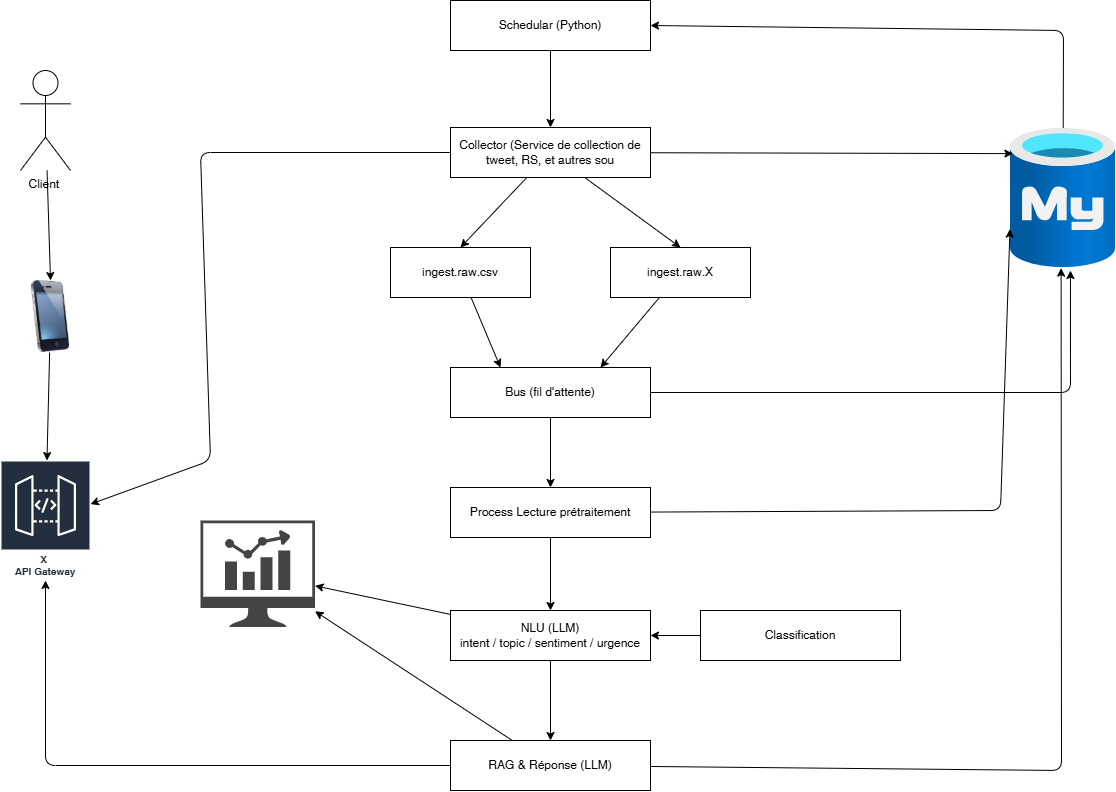

The diagram above was exported from draw.io. Its source (the exported page's mxGraphModel, read from the mxfile embedded in the PNG):
<mxGraphModel dx="1287" dy="750" grid="1" gridSize="10" guides="1" tooltips="1" connect="1" arrows="1" fold="1" page="1" pageScale="1" pageWidth="850" pageHeight="1100" math="0" shadow="0">
  <root>
    <mxCell id="0" />
    <mxCell id="1" parent="0" />
    <mxCell id="34" style="edgeStyle=none;html=1;entryX=0.5;entryY=0;entryDx=0;entryDy=0;" edge="1" parent="1" source="2" target="3">
      <mxGeometry relative="1" as="geometry">
        <mxPoint x="580" y="157.5" as="targetPoint" />
      </mxGeometry>
    </mxCell>
    <mxCell id="2" value="Schedular (Python)" style="rounded=0;whiteSpace=wrap;html=1;" vertex="1" parent="1">
      <mxGeometry x="480" y="30" width="200" height="50" as="geometry" />
    </mxCell>
    <mxCell id="36" style="edgeStyle=none;html=1;entryX=0.5;entryY=0;entryDx=0;entryDy=0;" edge="1" parent="1" source="3" target="24">
      <mxGeometry relative="1" as="geometry" />
    </mxCell>
    <mxCell id="37" style="edgeStyle=none;html=1;entryX=0.5;entryY=0;entryDx=0;entryDy=0;" edge="1" parent="1" source="3" target="23">
      <mxGeometry relative="1" as="geometry" />
    </mxCell>
    <mxCell id="54" style="edgeStyle=none;html=1;" edge="1" parent="1" source="3" target="20">
      <mxGeometry relative="1" as="geometry">
        <Array as="points">
          <mxPoint x="230" y="182" />
          <mxPoint x="240" y="490" />
        </Array>
      </mxGeometry>
    </mxCell>
    <mxCell id="3" value="Collector (Service de collection de tweet, RS, et autres sou" style="rounded=0;whiteSpace=wrap;html=1;" vertex="1" parent="1">
      <mxGeometry x="480" y="157" width="200" height="50" as="geometry" />
    </mxCell>
    <mxCell id="52" style="edgeStyle=none;html=1;entryX=0.5;entryY=0;entryDx=0;entryDy=0;" edge="1" parent="1" source="6" target="19">
      <mxGeometry relative="1" as="geometry" />
    </mxCell>
    <mxCell id="6" value="Client&amp;nbsp;" style="shape=umlActor;verticalLabelPosition=bottom;verticalAlign=top;html=1;outlineConnect=0;" vertex="1" parent="1">
      <mxGeometry x="50" y="100" width="50" height="100" as="geometry" />
    </mxCell>
    <mxCell id="53" style="edgeStyle=none;html=1;" edge="1" parent="1" source="19" target="20">
      <mxGeometry relative="1" as="geometry" />
    </mxCell>
    <mxCell id="19" value="" style="image;html=1;image=img/lib/clip_art/telecommunication/iPhone_128x128.png" vertex="1" parent="1">
      <mxGeometry x="30" y="310" width="100" height="72" as="geometry" />
    </mxCell>
    <mxCell id="20" value="X&amp;nbsp;&lt;div&gt;API Gateway&lt;/div&gt;" style="sketch=0;outlineConnect=0;fontColor=#232F3E;gradientColor=none;strokeColor=#ffffff;fillColor=#232F3E;dashed=0;verticalLabelPosition=middle;verticalAlign=bottom;align=center;html=1;whiteSpace=wrap;fontSize=10;fontStyle=1;spacing=3;shape=mxgraph.aws4.productIcon;prIcon=mxgraph.aws4.api_gateway;" vertex="1" parent="1">
      <mxGeometry x="30" y="490" width="90" height="120" as="geometry" />
    </mxCell>
    <mxCell id="33" style="edgeStyle=none;html=1;entryX=1;entryY=0.5;entryDx=0;entryDy=0;" edge="1" parent="1" source="21" target="2">
      <mxGeometry relative="1" as="geometry">
        <Array as="points">
          <mxPoint x="1093" y="60" />
        </Array>
      </mxGeometry>
    </mxCell>
    <mxCell id="21" value="" style="image;aspect=fixed;html=1;points=[];align=center;fontSize=12;image=img/lib/azure2/databases/Azure_Database_MySQL_Server.svg;" vertex="1" parent="1">
      <mxGeometry x="1040" y="157.5" width="105" height="140" as="geometry" />
    </mxCell>
    <mxCell id="41" style="edgeStyle=none;html=1;entryX=0.5;entryY=0;entryDx=0;entryDy=0;" edge="1" parent="1" source="22" target="26">
      <mxGeometry relative="1" as="geometry" />
    </mxCell>
    <mxCell id="22" value="Process Lecture prétraitement" style="rounded=0;whiteSpace=wrap;html=1;" vertex="1" parent="1">
      <mxGeometry x="480" y="517" width="200" height="50" as="geometry" />
    </mxCell>
    <mxCell id="39" style="edgeStyle=none;html=1;entryX=0.25;entryY=0;entryDx=0;entryDy=0;" edge="1" parent="1" source="23" target="25">
      <mxGeometry relative="1" as="geometry" />
    </mxCell>
    <mxCell id="23" value="ingest.raw.csv" style="rounded=0;whiteSpace=wrap;html=1;" vertex="1" parent="1">
      <mxGeometry x="420" y="277" width="140" height="50" as="geometry" />
    </mxCell>
    <mxCell id="38" style="edgeStyle=none;html=1;entryX=0.75;entryY=0;entryDx=0;entryDy=0;" edge="1" parent="1" source="24" target="25">
      <mxGeometry relative="1" as="geometry" />
    </mxCell>
    <mxCell id="24" value="ingest.raw.X" style="rounded=0;whiteSpace=wrap;html=1;" vertex="1" parent="1">
      <mxGeometry x="640" y="277" width="140" height="50" as="geometry" />
    </mxCell>
    <mxCell id="40" style="edgeStyle=none;html=1;entryX=0.5;entryY=0;entryDx=0;entryDy=0;" edge="1" parent="1" source="25" target="22">
      <mxGeometry relative="1" as="geometry" />
    </mxCell>
    <mxCell id="25" value="Bus (fil d'attente)" style="rounded=0;whiteSpace=wrap;html=1;" vertex="1" parent="1">
      <mxGeometry x="480" y="397" width="200" height="50" as="geometry" />
    </mxCell>
    <mxCell id="42" style="edgeStyle=none;html=1;entryX=0.5;entryY=0;entryDx=0;entryDy=0;" edge="1" parent="1" source="26" target="28">
      <mxGeometry relative="1" as="geometry" />
    </mxCell>
    <mxCell id="49" style="edgeStyle=none;html=1;" edge="1" parent="1" source="26" target="32">
      <mxGeometry relative="1" as="geometry" />
    </mxCell>
    <mxCell id="26" value="NLU (LLM)&lt;div&gt;intent / topic / sentiment / urgence&lt;/div&gt;" style="rounded=0;whiteSpace=wrap;html=1;" vertex="1" parent="1">
      <mxGeometry x="480" y="640" width="200" height="50" as="geometry" />
    </mxCell>
    <mxCell id="45" style="edgeStyle=none;html=1;entryX=1;entryY=0.5;entryDx=0;entryDy=0;" edge="1" parent="1" source="27" target="26">
      <mxGeometry relative="1" as="geometry" />
    </mxCell>
    <mxCell id="27" value="Classification" style="rounded=0;whiteSpace=wrap;html=1;" vertex="1" parent="1">
      <mxGeometry x="730" y="640" width="200" height="50" as="geometry" />
    </mxCell>
    <mxCell id="43" style="edgeStyle=none;html=1;" edge="1" parent="1" source="28" target="20">
      <mxGeometry relative="1" as="geometry">
        <Array as="points">
          <mxPoint x="75" y="795" />
        </Array>
      </mxGeometry>
    </mxCell>
    <mxCell id="50" style="edgeStyle=none;html=1;" edge="1" parent="1" source="28" target="32">
      <mxGeometry relative="1" as="geometry" />
    </mxCell>
    <mxCell id="28" value="RAG &amp;amp; Réponse (LLM)" style="rounded=0;whiteSpace=wrap;html=1;" vertex="1" parent="1">
      <mxGeometry x="480" y="770" width="200" height="50" as="geometry" />
    </mxCell>
    <mxCell id="44" style="edgeStyle=none;html=1;entryX=0.023;entryY=0.183;entryDx=0;entryDy=0;entryPerimeter=0;" edge="1" parent="1" source="3" target="21">
      <mxGeometry relative="1" as="geometry">
        <mxPoint x="760" y="190" as="targetPoint" />
        <mxPoint x="680" y="182.63407869554408" as="sourcePoint" />
      </mxGeometry>
    </mxCell>
    <mxCell id="32" value="" style="sketch=0;pointerEvents=1;shadow=0;dashed=0;html=1;strokeColor=none;fillColor=#434445;aspect=fixed;labelPosition=center;verticalLabelPosition=bottom;verticalAlign=top;align=center;outlineConnect=0;shape=mxgraph.vvd.nsx_dashboard;" vertex="1" parent="1">
      <mxGeometry x="230" y="550" width="114.52" height="106.5" as="geometry" />
    </mxCell>
    <mxCell id="46" style="edgeStyle=none;html=1;entryX=0.571;entryY=1.018;entryDx=0;entryDy=0;entryPerimeter=0;" edge="1" parent="1" source="25" target="21">
      <mxGeometry relative="1" as="geometry">
        <Array as="points">
          <mxPoint x="1100" y="422" />
        </Array>
      </mxGeometry>
    </mxCell>
    <mxCell id="47" style="edgeStyle=none;html=1;entryX=-0.005;entryY=0.722;entryDx=0;entryDy=0;entryPerimeter=0;" edge="1" parent="1" source="22" target="21">
      <mxGeometry relative="1" as="geometry">
        <Array as="points">
          <mxPoint x="1030" y="540" />
        </Array>
      </mxGeometry>
    </mxCell>
    <mxCell id="51" style="edgeStyle=none;html=1;entryX=0.482;entryY=1.001;entryDx=0;entryDy=0;entryPerimeter=0;" edge="1" parent="1" source="28" target="21">
      <mxGeometry relative="1" as="geometry">
        <Array as="points">
          <mxPoint x="1091" y="800" />
        </Array>
      </mxGeometry>
    </mxCell>
  </root>
</mxGraphModel>